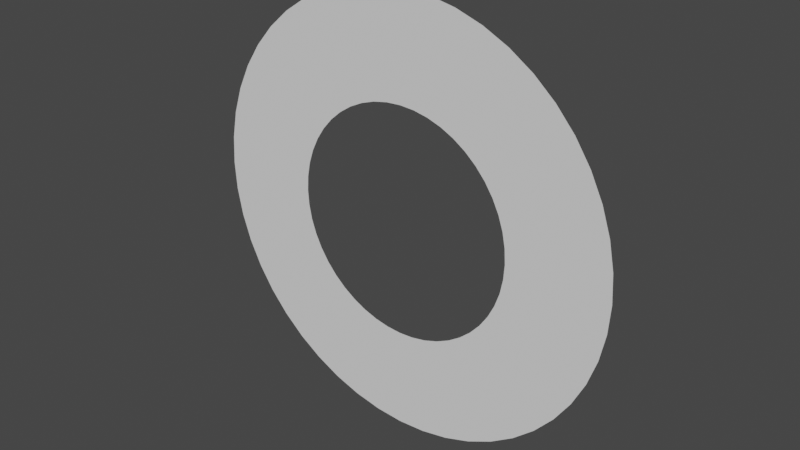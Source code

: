 # Source: crosshair.blend  (saved by Blender 3.3.6; exported with 4.5.12 LTS)
import bpy
from mathutils import Matrix  # noqa: F401  (used for matrix-valued properties, if any)

bpy.ops.wm.read_factory_settings(use_empty=True)
scene = bpy.context.scene
scene.name = 'Scene'

# ---- collections
col_collection = bpy.data.collections.new('Collection'); scene.collection.children.link(col_collection)

# ---- world
world_world = bpy.data.worlds.new('World'); scene.world = world_world
world_world.use_nodes = True; world_world.node_tree.nodes.clear()
_N = world_world.node_tree.nodes; _L = world_world.node_tree.links
n0 = _N.new('ShaderNodeOutputWorld'); n0.name = 'World Output'; n0.location = (300, 300)
n1 = _N.new('ShaderNodeBackground'); n1.name = 'Background'; n1.location = (10, 300)
n1.inputs[0].default_value = (0.05088, 0.05088, 0.05088, 1.0)
_L.new(n1.outputs[0], n0.inputs[0])
n0.is_active_output = True
world_world.color = (0.05088, 0.05088, 0.05088)
world_world.use_sun_shadow = False
world_world.sun_shadow_jitter_overblur = 0.0

# ---- meshes
me_torus = bpy.data.meshes.new('Torus')
me_torus.from_pydata([(1.0, -4.113e-09, -4.517e-09), (0.5273, -4.726e-09, -1.762e-08), (0.9914, -1.49e-08, 0.1305), (0.5228, -7.659e-09, 0.06883), (0.9659, -2.98e-08, 0.2588), (0.5094, -1.421e-08, 0.1365), (0.9239, -2.98e-08, 0.3827), (0.4872, -1.421e-08, 0.2018), (0.866, 0.0, 0.5), (0.4567, -2.73e-08, 0.2637), (0.7934, -5.96e-08, 0.6088), (0.4184, -2.73e-08, 0.321), (0.7071, -5.96e-08, 0.7071), (0.3729, -2.73e-08, 0.3729), (0.6088, -5.96e-08, 0.7934), (0.321, -2.73e-08, 0.4184), (0.5, -5.96e-08, 0.866), (0.2637, -1.111e-09, 0.4567), (0.3827, -5.96e-08, 0.9239), (0.2018, -1.111e-09, 0.4872), (0.2588, -5.96e-08, 0.9659), (0.1365, -1.111e-09, 0.5094), (0.1305, -5.96e-08, 0.9914), (0.06883, -5.35e-08, 0.5228), (6.581e-08, -5.96e-08, 1.0), (2.076e-08, -5.35e-08, 0.5273), (-0.1305, -5.96e-08, 0.9914), (-0.06883, -5.35e-08, 0.5228), (-0.2588, -5.96e-08, 0.9659), (-0.1365, -1.111e-09, 0.5094), (-0.3827, -5.96e-08, 0.9239), (-0.2018, -1.111e-09, 0.4872), (-0.5, -5.96e-08, 0.866), (-0.2637, -1.111e-09, 0.4567), (-0.6088, -5.96e-08, 0.7934), (-0.321, -2.73e-08, 0.4184), (-0.7071, -5.96e-08, 0.7071), (-0.3729, -2.73e-08, 0.3729), (-0.7934, -5.96e-08, 0.6088), (-0.4184, -2.73e-08, 0.321), (-0.866, 0.0, 0.5), (-0.4567, -2.73e-08, 0.2637), (-0.9239, -2.98e-08, 0.3827), (-0.4872, -1.421e-08, 0.2018), (-0.9659, -2.98e-08, 0.2588), (-0.5094, -1.421e-08, 0.1365), (-0.9914, -1.49e-08, 0.1305), (-0.5228, -7.659e-09, 0.06883), (-1.0, -4.113e-09, 8.291e-08), (-0.5273, -4.726e-09, 2.848e-08), (-0.9914, 0.0, -0.1305), (-0.5228, -1.111e-09, -0.06883), (-0.9659, 0.0, -0.2588), (-0.5094, -1.111e-09, -0.1365), (-0.9239, 0.0, -0.3827), (-0.4872, -1.111e-09, -0.2018), (-0.866, 2.98e-08, -0.5), (-0.4567, -1.111e-09, -0.2637), (-0.7934, 0.0, -0.6088), (-0.4184, -1.111e-09, -0.321), (-0.7071, 0.0, -0.7071), (-0.3729, -1.111e-09, -0.3729), (-0.6088, 5.96e-08, -0.7934), (-0.321, 2.508e-08, -0.4184), (-0.5, 5.96e-08, -0.866), (-0.2637, -1.111e-09, -0.4567), (-0.3827, 5.96e-08, -0.9239), (-0.2018, -1.111e-09, -0.4872), (-0.2588, 5.96e-08, -0.9659), (-0.1365, -1.111e-09, -0.5094), (-0.1305, 5.96e-08, -0.9914), (-0.06883, -1.111e-09, -0.5228), (6.581e-08, 0.0, -1.0), (2.076e-08, -1.111e-09, -0.5273), (0.1305, 5.96e-08, -0.9914), (0.06883, -1.111e-09, -0.5228), (0.2588, 5.96e-08, -0.9659), (0.1365, -1.111e-09, -0.5094), (0.3827, 5.96e-08, -0.9239), (0.2018, -1.111e-09, -0.4872), (0.5, 5.96e-08, -0.866), (0.2637, -1.111e-09, -0.4567), (0.6088, 5.96e-08, -0.7934), (0.321, 2.508e-08, -0.4184), (0.7071, 0.0, -0.7071), (0.3729, -1.111e-09, -0.3729), (0.7934, 0.0, -0.6088), (0.4184, -1.111e-09, -0.321), (0.866, 0.0, -0.5), (0.4567, -1.111e-09, -0.2637), (0.9239, 0.0, -0.3827), (0.4872, -1.111e-09, -0.2018), (0.9659, 0.0, -0.2588), (0.5094, -1.111e-09, -0.1365), (0.9914, 0.0, -0.1305), (0.5228, -1.111e-09, -0.06883)], [], [(45, 46, 47), (95, 92, 94), (1, 95, 94), (94, 0, 1), (0, 2, 1), (2, 4, 5), (4, 6, 7), (6, 8, 7), (8, 10, 9), (7, 8, 9), (10, 12, 11), (12, 14, 13), (11, 12, 13), (14, 16, 15), (16, 18, 17), (15, 16, 17), (18, 20, 21), (20, 22, 21), (22, 24, 23), (24, 26, 25), (23, 24, 25), (26, 28, 27), (28, 30, 29), (27, 28, 29), (30, 32, 31), (32, 34, 33), (31, 32, 33), (34, 36, 37), (36, 38, 39), (38, 40, 39), (40, 42, 41), (39, 40, 41), (42, 44, 43), (44, 46, 45), (43, 44, 45), (46, 48, 47), (48, 50, 49), (47, 48, 49), (50, 52, 53), (52, 54, 55), (54, 56, 57), (56, 58, 59), (58, 60, 61), (60, 62, 63), (62, 64, 63), (64, 66, 65), (63, 64, 65), (66, 68, 69), (68, 70, 71), (70, 72, 73), (72, 74, 75), (74, 76, 77), (76, 78, 79), (78, 80, 81), (80, 82, 81), (82, 84, 85), (84, 86, 87), (86, 88, 89), (88, 90, 91), (90, 92, 91), (92, 93, 91), (84, 87, 85), (88, 91, 89), (76, 79, 77), (68, 71, 69), (72, 75, 73), (60, 63, 61), (52, 55, 53), (56, 59, 57), (36, 39, 37), (21, 22, 23), (4, 7, 5), (3, 1, 2), (9, 10, 11), (25, 26, 27), (41, 42, 43), (58, 61, 59), (74, 77, 75), (78, 81, 79), (86, 89, 87), (5, 3, 2), (82, 85, 83), (82, 83, 81), (13, 14, 15), (19, 17, 18), (21, 19, 18), (70, 73, 71), (66, 69, 67), (29, 30, 31), (66, 67, 65), (35, 33, 34), (54, 57, 55), (37, 35, 34), (50, 53, 51), (50, 51, 49), (95, 93, 92)])
me_torus.polygons.foreach_set('use_smooth', [True] * 96)
_uv = me_torus.uv_layers.new(name='UVMap')
_uv.uv.foreach_set('vector', [0.9583, 1.0, 0.9792, 0.5, 0.9792, 1.0, 0.4792, 1.0, 0.4583, 0.5, 0.4792, 0.5, 0.5, 1.0, 0.4792, 1.0, 0.4792, 0.5, 0.4792, 0.5, 0.5, 0.5, 0.5, 1.0, 0.5, 0.5, 0.5208, 0.5, 0.5, 1.0, 0.5208, 0.5, 0.5417, 0.5, 0.5417, 1.0, 0.5417, 0.5, 0.5625, 0.5, 0.5625, 1.0, 0.5625, 0.5, 0.5833, 0.5, 0.5625, 1.0, 0.5833, 0.5, 0.6042, 0.5, 0.5833, 1.0, 0.5625, 1.0, 0.5833, 0.5, 0.5833, 1.0, 0.6042, 0.5, 0.625, 0.5, 0.6042, 1.0, 0.625, 0.5, 0.6458, 0.5, 0.625, 1.0, 0.6042, 1.0, 0.625, 0.5, 0.625, 1.0, 0.6458, 0.5, 0.6667, 0.5, 0.6458, 1.0, 0.6667, 0.5, 0.6875, 0.5, 0.6667, 1.0, 0.6458, 1.0, 0.6667, 0.5, 0.6667, 1.0, 0.6875, 0.5, 0.7083, 0.5, 0.7083, 1.0, 0.7083, 0.5, 0.7292, 0.5, 0.7083, 1.0, 0.7292, 0.5, 0.75, 0.5, 0.7292, 1.0, 0.75, 0.5, 0.7708, 0.5, 0.75, 1.0, 0.7292, 1.0, 0.75, 0.5, 0.75, 1.0, 0.7708, 0.5, 0.7917, 0.5, 0.7708, 1.0, 0.7917, 0.5, 0.8125, 0.5, 0.7917, 1.0, 0.7708, 1.0, 0.7917, 0.5, 0.7917, 1.0, 0.8125, 0.5, 0.8333, 0.5, 0.8125, 1.0, 0.8333, 0.5, 0.8542, 0.5, 0.8333, 1.0, 0.8125, 1.0, 0.8333, 0.5, 0.8333, 1.0, 0.8542, 0.5, 0.875, 0.5, 0.875, 1.0, 0.875, 0.5, 0.8958, 0.5, 0.8958, 1.0, 0.8958, 0.5, 0.9167, 0.5, 0.8958, 1.0, 0.9167, 0.5, 0.9375, 0.5, 0.9167, 1.0, 0.8958, 1.0, 0.9167, 0.5, 0.9167, 1.0, 0.9375, 0.5, 0.9583, 0.5, 0.9375, 1.0, 0.9583, 0.5, 0.9792, 0.5, 0.9583, 1.0, 0.9375, 1.0, 0.9583, 0.5, 0.9583, 1.0, 0.9792, 0.5, 8.882e-16, 0.5, 0.9792, 1.0, 8.882e-16, 0.5, 0.02083, 0.5, 1.0, 1.0, 0.9792, 1.0, 8.882e-16, 0.5, 1.0, 1.0, 0.02083, 0.5, 0.04167, 0.5, 0.04167, 1.0, 0.04167, 0.5, 0.0625, 0.5, 0.0625, 1.0, 0.0625, 0.5, 0.08333, 0.5, 0.08333, 1.0, 0.08333, 0.5, 0.1042, 0.5, 0.1042, 1.0, 0.1042, 0.5, 0.125, 0.5, 0.125, 1.0, 0.125, 0.5, 0.1458, 0.5, 0.1458, 1.0, 0.1458, 0.5, 0.1667, 0.5, 0.1458, 1.0, 0.1667, 0.5, 0.1875, 0.5, 0.1667, 1.0, 0.1458, 1.0, 0.1667, 0.5, 0.1667, 1.0, 0.1875, 0.5, 0.2083, 0.5, 0.2083, 1.0, 0.2083, 0.5, 0.2292, 0.5, 0.2292, 1.0, 0.2292, 0.5, 0.25, 0.5, 0.25, 1.0, 0.25, 0.5, 0.2708, 0.5, 0.2708, 1.0, 0.2708, 0.5, 0.2917, 0.5, 0.2917, 1.0, 0.2917, 0.5, 0.3125, 0.5, 0.3125, 1.0, 0.3125, 0.5, 0.3333, 0.5, 0.3333, 1.0, 0.3333, 0.5, 0.3542, 0.5, 0.3333, 1.0, 0.3542, 0.5, 0.375, 0.5, 0.375, 1.0, 0.375, 0.5, 0.3958, 0.5, 0.3958, 1.0, 0.3958, 0.5, 0.4167, 0.5, 0.4167, 1.0, 0.4167, 0.5, 0.4375, 0.5, 0.4375, 1.0, 0.4375, 0.5, 0.4583, 0.5, 0.4375, 1.0, 0.4583, 0.5, 0.4583, 1.0, 0.4375, 1.0, 0.375, 0.5, 0.3958, 1.0, 0.375, 1.0, 0.4167, 0.5, 0.4375, 1.0, 0.4167, 1.0, 0.2917, 0.5, 0.3125, 1.0, 0.2917, 1.0, 0.2083, 0.5, 0.2292, 1.0, 0.2083, 1.0, 0.25, 0.5, 0.2708, 1.0, 0.25, 1.0, 0.125, 0.5, 0.1458, 1.0, 0.125, 1.0, 0.04167, 0.5, 0.0625, 1.0, 0.04167, 1.0, 0.08333, 0.5, 0.1042, 1.0, 0.08333, 1.0, 0.875, 0.5, 0.8958, 1.0, 0.875, 1.0, 0.7083, 1.0, 0.7292, 0.5, 0.7292, 1.0, 0.5417, 0.5, 0.5625, 1.0, 0.5417, 1.0, 0.5208, 1.0, 0.5, 1.0, 0.5208, 0.5, 0.5833, 1.0, 0.6042, 0.5, 0.6042, 1.0, 0.75, 1.0, 0.7708, 0.5, 0.7708, 1.0, 0.9167, 1.0, 0.9375, 0.5, 0.9375, 1.0, 0.1042, 0.5, 0.125, 1.0, 0.1042, 1.0, 0.2708, 0.5, 0.2917, 1.0, 0.2708, 1.0, 0.3125, 0.5, 0.3333, 1.0, 0.3125, 1.0, 0.3958, 0.5, 0.4167, 1.0, 0.3958, 1.0, 0.5417, 1.0, 0.5208, 1.0, 0.5208, 0.5, 0.3542, 0.5, 0.375, 1.0, 0.3542, 1.0, 0.3542, 0.5, 0.3542, 1.0, 0.3333, 1.0, 0.625, 1.0, 0.6458, 0.5, 0.6458, 1.0, 0.6875, 1.0, 0.6667, 1.0, 0.6875, 0.5, 0.7083, 1.0, 0.6875, 1.0, 0.6875, 0.5, 0.2292, 0.5, 0.25, 1.0, 0.2292, 1.0, 0.1875, 0.5, 0.2083, 1.0, 0.1875, 1.0, 0.7917, 1.0, 0.8125, 0.5, 0.8125, 1.0, 0.1875, 0.5, 0.1875, 1.0, 0.1667, 1.0, 0.8542, 1.0, 0.8333, 1.0, 0.8542, 0.5, 0.0625, 0.5, 0.08333, 1.0, 0.0625, 1.0, 0.875, 1.0, 0.8542, 1.0, 0.8542, 0.5, 0.02083, 0.5, 0.04167, 1.0, 0.02083, 1.0, 0.02083, 0.5, 0.02083, 1.0, 1.0, 1.0, 0.4792, 1.0, 0.4583, 1.0, 0.4583, 0.5])
me_torus.update()

# ---- objects
ob_crosshair = bpy.data.objects.new('Crosshair', me_torus)

# ---- transforms, parenting, visibility, modifiers, constraints
ob_crosshair.location = (0.0, 0.0, 0.0)

# ---- collection membership
col_collection.objects.link(ob_crosshair)

# ---- scene / render settings (as saved in the file)
scene.frame_start = 1; scene.frame_end = 250; scene.frame_set(1)
scene.render.engine = 'BLENDER_EEVEE_NEXT'
scene.cycles.sampling_pattern = 'TABULATED_SOBOL'
scene.cycles.use_light_tree = False
scene.view_settings.view_transform = 'Filmic'
bpy.context.view_layer.update()

# ---- added for rendering (the .blend has no active camera and no usable light): camera, sun
cam_auto = bpy.data.cameras.new('AutoCamera')
cam_auto.lens = 50.0
cam_auto.sensor_width = 36.0
cam_auto.clip_end = 1000.0
ob_auto_camera = bpy.data.objects.new('AutoCamera', cam_auto)
scene.collection.objects.link(ob_auto_camera)
ob_auto_camera.location = (2.61693, -3.14032, 2.09354)
ob_auto_camera.rotation_euler = (1.09748, -7.21219e-08, 0.694738)
scene.camera = ob_auto_camera
light_auto_sun = bpy.data.lights.new('AutoSun', 'SUN')
light_auto_sun.energy = 3.0
light_auto_sun.angle = 0.0523599
ob_auto_sun = bpy.data.objects.new('AutoSun', light_auto_sun)
scene.collection.objects.link(ob_auto_sun)
ob_auto_sun.rotation_euler = (0.872665, 0.174533, 0.523599)
bpy.context.view_layer.update()
